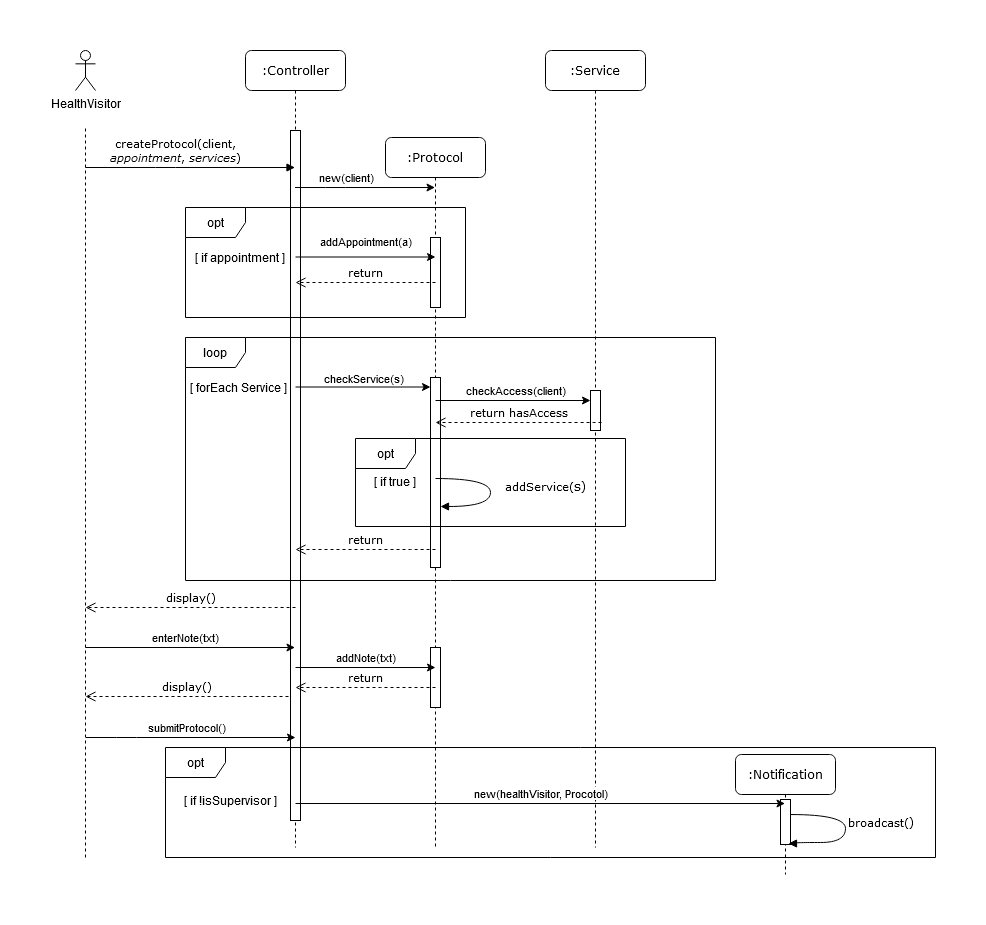

The diagram above was exported from draw.io. Its source (the exported page's mxGraphModel, read from the mxfile embedded in the PNG):
<mxGraphModel dx="1422" dy="769" grid="1" gridSize="10" guides="1" tooltips="1" connect="1" arrows="1" fold="1" page="1" pageScale="1" pageWidth="1100" pageHeight="850" background="#ffffff" math="0" shadow="0">
  <root>
    <mxCell id="0" />
    <mxCell id="1" parent="0" />
    <mxCell id="7baba1c4bc27f4b0-2" value=":Protocol" style="shape=umlLifeline;perimeter=lifelinePerimeter;whiteSpace=wrap;html=1;container=1;collapsible=0;recursiveResize=0;outlineConnect=0;rounded=1;shadow=0;comic=0;labelBackgroundColor=none;strokeWidth=1;fontFamily=Verdana;fontSize=12;align=center;" parent="1" vertex="1">
      <mxGeometry x="420" y="107" width="100" height="710" as="geometry" />
    </mxCell>
    <mxCell id="7baba1c4bc27f4b0-10" value="" style="html=1;points=[];perimeter=orthogonalPerimeter;rounded=0;shadow=0;comic=0;labelBackgroundColor=none;strokeWidth=1;fontFamily=Verdana;fontSize=12;align=center;" parent="7baba1c4bc27f4b0-2" vertex="1">
      <mxGeometry x="45" y="100" width="10" height="70" as="geometry" />
    </mxCell>
    <mxCell id="NeojJFVZLSg3iKL4DD2s-12" value="" style="html=1;points=[];perimeter=orthogonalPerimeter;rounded=0;shadow=0;comic=0;labelBackgroundColor=none;strokeWidth=1;fontFamily=Verdana;fontSize=12;align=center;" parent="7baba1c4bc27f4b0-2" vertex="1">
      <mxGeometry x="45" y="510" width="10" height="60" as="geometry" />
    </mxCell>
    <mxCell id="NeojJFVZLSg3iKL4DD2s-19" value="" style="html=1;points=[];perimeter=orthogonalPerimeter;rounded=0;shadow=0;comic=0;labelBackgroundColor=none;strokeWidth=1;fontFamily=Verdana;fontSize=12;align=center;" parent="7baba1c4bc27f4b0-2" vertex="1">
      <mxGeometry x="45" y="240" width="10" height="190" as="geometry" />
    </mxCell>
    <mxCell id="7baba1c4bc27f4b0-4" value=":Notification" style="shape=umlLifeline;perimeter=lifelinePerimeter;whiteSpace=wrap;html=1;container=1;collapsible=0;recursiveResize=0;outlineConnect=0;rounded=1;shadow=0;comic=0;labelBackgroundColor=none;strokeWidth=1;fontFamily=Verdana;fontSize=12;align=center;" parent="1" vertex="1">
      <mxGeometry x="770" y="724" width="100" height="120" as="geometry" />
    </mxCell>
    <mxCell id="NeojJFVZLSg3iKL4DD2s-35" value="" style="html=1;points=[];perimeter=orthogonalPerimeter;rounded=0;shadow=0;comic=0;labelBackgroundColor=none;strokeWidth=1;fontFamily=Verdana;fontSize=12;align=center;" parent="7baba1c4bc27f4b0-4" vertex="1">
      <mxGeometry x="45" y="45" width="10" height="45" as="geometry" />
    </mxCell>
    <mxCell id="7baba1c4bc27f4b0-8" value=":Controller" style="shape=umlLifeline;perimeter=lifelinePerimeter;whiteSpace=wrap;html=1;container=1;collapsible=0;recursiveResize=0;outlineConnect=0;rounded=1;shadow=0;comic=0;labelBackgroundColor=none;strokeWidth=1;fontFamily=Verdana;fontSize=12;align=center;" parent="1" vertex="1">
      <mxGeometry x="280" y="20" width="100" height="797" as="geometry" />
    </mxCell>
    <mxCell id="7baba1c4bc27f4b0-9" value="" style="html=1;points=[];perimeter=orthogonalPerimeter;rounded=0;shadow=0;comic=0;labelBackgroundColor=none;strokeWidth=1;fontFamily=Verdana;fontSize=12;align=center;" parent="7baba1c4bc27f4b0-8" vertex="1">
      <mxGeometry x="45" y="80" width="10" height="690" as="geometry" />
    </mxCell>
    <mxCell id="7baba1c4bc27f4b0-5" value=":Service" style="shape=umlLifeline;perimeter=lifelinePerimeter;whiteSpace=wrap;html=1;container=1;collapsible=0;recursiveResize=0;outlineConnect=0;rounded=1;shadow=0;comic=0;labelBackgroundColor=none;strokeWidth=1;fontFamily=Verdana;fontSize=12;align=center;" parent="1" vertex="1">
      <mxGeometry x="580" y="20" width="100" height="797" as="geometry" />
    </mxCell>
    <mxCell id="NeojJFVZLSg3iKL4DD2s-21" value="" style="html=1;points=[];perimeter=orthogonalPerimeter;rounded=0;shadow=0;comic=0;labelBackgroundColor=none;strokeWidth=1;fontFamily=Verdana;fontSize=12;align=center;" parent="7baba1c4bc27f4b0-5" vertex="1">
      <mxGeometry x="45" y="340" width="10" height="40" as="geometry" />
    </mxCell>
    <mxCell id="DY1z-QLwjfmHwJflH-wi-26" value="&lt;div&gt;&lt;font style=&quot;font-size: 11px&quot;&gt;createProtocol(client, &lt;br&gt;&lt;/font&gt;&lt;/div&gt;&lt;div&gt;&lt;font style=&quot;font-size: 11px&quot;&gt;&lt;i&gt;appointment&lt;/i&gt;, &lt;i&gt;services&lt;/i&gt;)&lt;/font&gt;&lt;/div&gt;" style="html=1;verticalAlign=bottom;endArrow=block;labelBackgroundColor=none;fontFamily=Verdana;fontSize=12;edgeStyle=elbowEdgeStyle;elbow=vertical;" parent="1" target="7baba1c4bc27f4b0-8" edge="1">
      <mxGeometry x="-0.1408" relative="1" as="geometry">
        <mxPoint x="120" y="137" as="sourcePoint" />
        <mxPoint x="260" y="137.0000000000001" as="targetPoint" />
        <mxPoint as="offset" />
      </mxGeometry>
    </mxCell>
    <mxCell id="DY1z-QLwjfmHwJflH-wi-27" value="&lt;div&gt;HealthVisitor&lt;/div&gt;" style="shape=umlActor;verticalLabelPosition=bottom;labelBackgroundColor=#ffffff;verticalAlign=top;html=1;outlineConnect=0;" parent="1" vertex="1">
      <mxGeometry x="110" y="20" width="20" height="40" as="geometry" />
    </mxCell>
    <mxCell id="NeojJFVZLSg3iKL4DD2s-2" value="new(client)" style="endArrow=classic;html=1;" parent="1" source="7baba1c4bc27f4b0-8" target="7baba1c4bc27f4b0-2" edge="1">
      <mxGeometry x="-0.2786" y="10" width="50" height="50" relative="1" as="geometry">
        <mxPoint x="620" y="337" as="sourcePoint" />
        <mxPoint x="410" y="157" as="targetPoint" />
        <Array as="points">
          <mxPoint x="370" y="157" />
        </Array>
        <mxPoint x="1" as="offset" />
      </mxGeometry>
    </mxCell>
    <mxCell id="NeojJFVZLSg3iKL4DD2s-4" value="[ if appointment ]" style="text;html=1;strokeColor=none;fillColor=none;align=center;verticalAlign=middle;whiteSpace=wrap;rounded=0;" parent="1" vertex="1">
      <mxGeometry x="220" y="217" width="110" height="20" as="geometry" />
    </mxCell>
    <mxCell id="NeojJFVZLSg3iKL4DD2s-6" value="&lt;font style=&quot;font-size: 11px&quot;&gt;return&lt;/font&gt;&lt;font style=&quot;font-size: 11px&quot;&gt;&lt;br&gt;&lt;/font&gt;" style="html=1;verticalAlign=bottom;endArrow=open;dashed=1;endSize=8;labelBackgroundColor=none;fontFamily=Verdana;fontSize=12;edgeStyle=elbowEdgeStyle;elbow=vertical;" parent="1" edge="1">
      <mxGeometry relative="1" as="geometry">
        <mxPoint x="330" y="252" as="targetPoint" />
        <Array as="points">
          <mxPoint x="405" y="252" />
          <mxPoint x="435" y="252" />
        </Array>
        <mxPoint x="470" y="252" as="sourcePoint" />
      </mxGeometry>
    </mxCell>
    <mxCell id="NeojJFVZLSg3iKL4DD2s-9" value="&lt;font style=&quot;font-size: 11px&quot;&gt;display()&lt;/font&gt;" style="html=1;verticalAlign=bottom;endArrow=open;dashed=1;endSize=8;labelBackgroundColor=none;fontFamily=Verdana;fontSize=12;edgeStyle=elbowEdgeStyle;elbow=vertical;" parent="1" edge="1">
      <mxGeometry relative="1" as="geometry">
        <mxPoint x="120" y="577" as="targetPoint" />
        <Array as="points">
          <mxPoint x="315" y="577" />
          <mxPoint x="275" y="567" />
          <mxPoint x="305" y="567" />
        </Array>
        <mxPoint x="330" y="577" as="sourcePoint" />
      </mxGeometry>
    </mxCell>
    <mxCell id="NeojJFVZLSg3iKL4DD2s-10" value="" style="endArrow=none;dashed=1;html=1;" parent="1" edge="1">
      <mxGeometry width="50" height="50" relative="1" as="geometry">
        <mxPoint x="120" y="827" as="sourcePoint" />
        <mxPoint x="120" y="97" as="targetPoint" />
      </mxGeometry>
    </mxCell>
    <mxCell id="NeojJFVZLSg3iKL4DD2s-11" value="enterNote(txt)" style="endArrow=classic;html=1;" parent="1" edge="1">
      <mxGeometry x="-0.0453" y="10" width="50" height="50" relative="1" as="geometry">
        <mxPoint x="120" y="617" as="sourcePoint" />
        <mxPoint x="329.5" y="617" as="targetPoint" />
        <Array as="points">
          <mxPoint x="160.5" y="617" />
        </Array>
        <mxPoint as="offset" />
      </mxGeometry>
    </mxCell>
    <mxCell id="NeojJFVZLSg3iKL4DD2s-13" value="addNote(txt)" style="endArrow=classic;html=1;" parent="1" edge="1">
      <mxGeometry y="10" width="50" height="50" relative="1" as="geometry">
        <mxPoint x="330" y="637" as="sourcePoint" />
        <mxPoint x="470" y="637" as="targetPoint" />
        <Array as="points">
          <mxPoint x="370.5" y="637" />
        </Array>
        <mxPoint as="offset" />
      </mxGeometry>
    </mxCell>
    <mxCell id="NeojJFVZLSg3iKL4DD2s-14" value="&lt;font style=&quot;font-size: 11px&quot;&gt;return&lt;/font&gt;" style="html=1;verticalAlign=bottom;endArrow=open;dashed=1;endSize=8;labelBackgroundColor=none;fontFamily=Verdana;fontSize=12;edgeStyle=elbowEdgeStyle;elbow=vertical;" parent="1" edge="1">
      <mxGeometry relative="1" as="geometry">
        <mxPoint x="330" y="657" as="targetPoint" />
        <Array as="points">
          <mxPoint x="405" y="657" />
          <mxPoint x="435" y="657" />
        </Array>
        <mxPoint x="470" y="657" as="sourcePoint" />
      </mxGeometry>
    </mxCell>
    <mxCell id="NeojJFVZLSg3iKL4DD2s-17" value="[ forEach Service ]" style="text;html=1;strokeColor=none;fillColor=none;align=center;verticalAlign=middle;whiteSpace=wrap;rounded=0;" parent="1" vertex="1">
      <mxGeometry x="224" y="347" width="99" height="20" as="geometry" />
    </mxCell>
    <mxCell id="NeojJFVZLSg3iKL4DD2s-18" value="checkService(s)" style="endArrow=classic;html=1;strokeWidth=1;" parent="1" edge="1">
      <mxGeometry y="10" width="50" height="50" relative="1" as="geometry">
        <mxPoint x="330" y="356.5" as="sourcePoint" />
        <mxPoint x="465" y="356.5" as="targetPoint" />
        <Array as="points">
          <mxPoint x="370.5" y="356.5" />
        </Array>
        <mxPoint y="1" as="offset" />
      </mxGeometry>
    </mxCell>
    <mxCell id="NeojJFVZLSg3iKL4DD2s-22" value="opt" style="shape=umlFrame;whiteSpace=wrap;html=1;" parent="1" vertex="1">
      <mxGeometry x="390" y="408" width="270" height="88" as="geometry" />
    </mxCell>
    <mxCell id="NeojJFVZLSg3iKL4DD2s-23" value="&lt;font style=&quot;font-size: 11px&quot;&gt;return hasAccess&lt;br&gt;&lt;/font&gt;" style="html=1;verticalAlign=bottom;endArrow=open;dashed=1;endSize=8;labelBackgroundColor=none;fontFamily=Verdana;fontSize=12;edgeStyle=elbowEdgeStyle;elbow=vertical;" parent="1" edge="1">
      <mxGeometry relative="1" as="geometry">
        <mxPoint x="470" y="392" as="targetPoint" />
        <Array as="points">
          <mxPoint x="620.5" y="392" />
          <mxPoint x="580.5" y="382" />
          <mxPoint x="610.5" y="382" />
        </Array>
        <mxPoint x="636" y="392" as="sourcePoint" />
      </mxGeometry>
    </mxCell>
    <mxCell id="NeojJFVZLSg3iKL4DD2s-24" value="[ if true ]" style="text;html=1;strokeColor=none;fillColor=none;align=center;verticalAlign=middle;whiteSpace=wrap;rounded=0;" parent="1" vertex="1">
      <mxGeometry x="390" y="441" width="80" height="20" as="geometry" />
    </mxCell>
    <mxCell id="NeojJFVZLSg3iKL4DD2s-25" value="&lt;font style=&quot;font-size: 11px&quot;&gt;addService(&lt;/font&gt;s)" style="html=1;verticalAlign=bottom;endArrow=block;labelBackgroundColor=none;fontFamily=Verdana;fontSize=12;elbow=vertical;edgeStyle=orthogonalEdgeStyle;curved=1;exitX=1.038;exitY=0.345;exitPerimeter=0;" parent="1" edge="1">
      <mxGeometry x="0.2481" y="-56" relative="1" as="geometry">
        <mxPoint x="470.0000000000001" y="447.99999999999994" as="sourcePoint" />
        <mxPoint x="475" y="476" as="targetPoint" />
        <Array as="points">
          <mxPoint x="525" y="448" />
          <mxPoint x="525" y="476" />
          <mxPoint x="475" y="476" />
        </Array>
        <mxPoint x="55" y="46" as="offset" />
      </mxGeometry>
    </mxCell>
    <mxCell id="NeojJFVZLSg3iKL4DD2s-26" value="&lt;font style=&quot;font-size: 11px&quot;&gt;return&lt;/font&gt;" style="html=1;verticalAlign=bottom;endArrow=open;dashed=1;endSize=8;labelBackgroundColor=none;fontFamily=Verdana;fontSize=12;edgeStyle=elbowEdgeStyle;elbow=vertical;" parent="1" edge="1">
      <mxGeometry relative="1" as="geometry">
        <mxPoint x="330" y="519" as="targetPoint" />
        <Array as="points">
          <mxPoint x="455" y="519" />
          <mxPoint x="415" y="509" />
          <mxPoint x="445" y="509" />
        </Array>
        <mxPoint x="470" y="519" as="sourcePoint" />
      </mxGeometry>
    </mxCell>
    <mxCell id="NeojJFVZLSg3iKL4DD2s-28" value="&lt;font style=&quot;font-size: 11px&quot;&gt;display()&lt;/font&gt;" style="html=1;verticalAlign=bottom;endArrow=open;dashed=1;endSize=8;labelBackgroundColor=none;fontFamily=Verdana;fontSize=12;edgeStyle=elbowEdgeStyle;elbow=vertical;" parent="1" edge="1">
      <mxGeometry relative="1" as="geometry">
        <mxPoint x="120" y="666" as="targetPoint" />
        <Array as="points">
          <mxPoint x="258" y="666" />
          <mxPoint x="288" y="666" />
        </Array>
        <mxPoint x="323" y="666" as="sourcePoint" />
      </mxGeometry>
    </mxCell>
    <mxCell id="NeojJFVZLSg3iKL4DD2s-30" value="submitProtocol()" style="endArrow=classic;html=1;" parent="1" edge="1">
      <mxGeometry x="-0.0453" y="10" width="50" height="50" relative="1" as="geometry">
        <mxPoint x="120.5" y="707" as="sourcePoint" />
        <mxPoint x="330" y="707" as="targetPoint" />
        <Array as="points">
          <mxPoint x="161" y="707" />
        </Array>
        <mxPoint as="offset" />
      </mxGeometry>
    </mxCell>
    <mxCell id="NeojJFVZLSg3iKL4DD2s-31" value="new(healthVisitor, Procotol)" style="endArrow=classic;html=1;" parent="1" edge="1">
      <mxGeometry y="10" width="50" height="50" relative="1" as="geometry">
        <mxPoint x="330" y="773" as="sourcePoint" />
        <mxPoint x="819.5" y="773" as="targetPoint" />
        <Array as="points">
          <mxPoint x="370.5" y="773" />
        </Array>
        <mxPoint as="offset" />
      </mxGeometry>
    </mxCell>
    <mxCell id="NeojJFVZLSg3iKL4DD2s-33" value="[ if !isSupervisor ]" style="text;html=1;strokeColor=none;fillColor=none;align=center;verticalAlign=middle;whiteSpace=wrap;rounded=0;" parent="1" vertex="1">
      <mxGeometry x="210" y="757" width="110" height="25" as="geometry" />
    </mxCell>
    <mxCell id="NeojJFVZLSg3iKL4DD2s-34" value="&lt;font style=&quot;font-size: 11px&quot;&gt;broadcast(&lt;/font&gt;)" style="html=1;verticalAlign=bottom;endArrow=block;labelBackgroundColor=none;fontFamily=Verdana;fontSize=12;elbow=vertical;edgeStyle=orthogonalEdgeStyle;curved=1;exitX=1.038;exitY=0.345;exitPerimeter=0;entryX=0.8;entryY=0.978;entryDx=0;entryDy=0;entryPerimeter=0;" parent="1" target="NeojJFVZLSg3iKL4DD2s-35" edge="1">
      <mxGeometry x="0.2481" y="-41" relative="1" as="geometry">
        <mxPoint x="825" y="784.04" as="sourcePoint" />
        <mxPoint x="830" y="812" as="targetPoint" />
        <Array as="points">
          <mxPoint x="880" y="784" />
          <mxPoint x="880" y="812" />
          <mxPoint x="830" y="812" />
          <mxPoint x="830" y="813" />
        </Array>
        <mxPoint x="40" y="31" as="offset" />
      </mxGeometry>
    </mxCell>
    <mxCell id="NeojJFVZLSg3iKL4DD2s-36" value="checkAccess(client)" style="endArrow=classic;html=1;" parent="1" target="NeojJFVZLSg3iKL4DD2s-21" edge="1">
      <mxGeometry x="0.0323" y="10" width="50" height="50" relative="1" as="geometry">
        <mxPoint x="470" y="370" as="sourcePoint" />
        <mxPoint x="610" y="370" as="targetPoint" />
        <Array as="points">
          <mxPoint x="510.5" y="370" />
        </Array>
        <mxPoint as="offset" />
      </mxGeometry>
    </mxCell>
    <mxCell id="NeojJFVZLSg3iKL4DD2s-37" value="addAppointment(a)" style="endArrow=classic;html=1;" parent="1" edge="1">
      <mxGeometry y="17" width="50" height="50" relative="1" as="geometry">
        <mxPoint x="330" y="226.5" as="sourcePoint" />
        <mxPoint x="470" y="226.5" as="targetPoint" />
        <Array as="points">
          <mxPoint x="370.5" y="226.5" />
        </Array>
        <mxPoint y="1" as="offset" />
      </mxGeometry>
    </mxCell>
    <mxCell id="NeojJFVZLSg3iKL4DD2s-32" value="opt" style="shape=umlFrame;whiteSpace=wrap;html=1;" parent="1" vertex="1">
      <mxGeometry x="200" y="717" width="770" height="110" as="geometry" />
    </mxCell>
    <mxCell id="NeojJFVZLSg3iKL4DD2s-15" value="loop" style="shape=umlFrame;whiteSpace=wrap;html=1;" parent="1" vertex="1">
      <mxGeometry x="220" y="307" width="530" height="243" as="geometry" />
    </mxCell>
    <mxCell id="NeojJFVZLSg3iKL4DD2s-3" value="opt" style="shape=umlFrame;whiteSpace=wrap;html=1;" parent="1" vertex="1">
      <mxGeometry x="220" y="177" width="280" height="110" as="geometry" />
    </mxCell>
  </root>
</mxGraphModel>